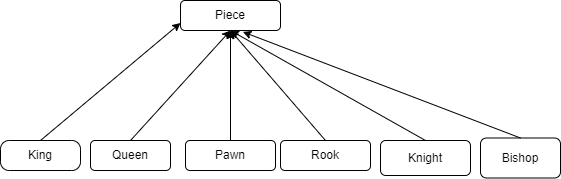

The diagram above was exported from draw.io. Its source (the exported page's mxGraphModel, read from the mxfile embedded in the PNG):
<mxGraphModel dx="1038" dy="547" grid="1" gridSize="10" guides="1" tooltips="1" connect="1" arrows="1" fold="1" page="1" pageScale="1" pageWidth="827" pageHeight="1169" math="0" shadow="0">
  <root>
    <mxCell id="WIyWlLk6GJQsqaUBKTNV-0" />
    <mxCell id="WIyWlLk6GJQsqaUBKTNV-1" parent="WIyWlLk6GJQsqaUBKTNV-0" />
    <mxCell id="ul-6vypYwsNgJrA7M04g-0" value="Piece" style="rounded=1;whiteSpace=wrap;html=1;" vertex="1" parent="WIyWlLk6GJQsqaUBKTNV-1">
      <mxGeometry x="390" y="110" width="100" height="30" as="geometry" />
    </mxCell>
    <mxCell id="ul-6vypYwsNgJrA7M04g-1" value="Pawn" style="rounded=1;whiteSpace=wrap;html=1;" vertex="1" parent="WIyWlLk6GJQsqaUBKTNV-1">
      <mxGeometry x="395" y="250" width="90" height="30" as="geometry" />
    </mxCell>
    <mxCell id="ul-6vypYwsNgJrA7M04g-2" value="Knight" style="rounded=1;whiteSpace=wrap;html=1;" vertex="1" parent="WIyWlLk6GJQsqaUBKTNV-1">
      <mxGeometry x="590" y="250" width="90" height="35" as="geometry" />
    </mxCell>
    <mxCell id="ul-6vypYwsNgJrA7M04g-3" value="Bishop" style="rounded=1;whiteSpace=wrap;html=1;" vertex="1" parent="WIyWlLk6GJQsqaUBKTNV-1">
      <mxGeometry x="690" y="247.5" width="80" height="40" as="geometry" />
    </mxCell>
    <mxCell id="ul-6vypYwsNgJrA7M04g-4" value="Rook" style="rounded=1;whiteSpace=wrap;html=1;" vertex="1" parent="WIyWlLk6GJQsqaUBKTNV-1">
      <mxGeometry x="490" y="250" width="90" height="30" as="geometry" />
    </mxCell>
    <mxCell id="ul-6vypYwsNgJrA7M04g-5" value="King" style="rounded=1;whiteSpace=wrap;html=1;arcSize=29;" vertex="1" parent="WIyWlLk6GJQsqaUBKTNV-1">
      <mxGeometry x="210" y="250" width="80" height="30" as="geometry" />
    </mxCell>
    <mxCell id="ul-6vypYwsNgJrA7M04g-6" value="Queen" style="rounded=1;whiteSpace=wrap;html=1;" vertex="1" parent="WIyWlLk6GJQsqaUBKTNV-1">
      <mxGeometry x="300" y="250" width="80" height="30" as="geometry" />
    </mxCell>
    <mxCell id="ul-6vypYwsNgJrA7M04g-9" value="" style="endArrow=classic;html=1;rounded=0;exitX=0.5;exitY=0;exitDx=0;exitDy=0;entryX=0;entryY=0.75;entryDx=0;entryDy=0;" edge="1" parent="WIyWlLk6GJQsqaUBKTNV-1" source="ul-6vypYwsNgJrA7M04g-5" target="ul-6vypYwsNgJrA7M04g-0">
      <mxGeometry width="50" height="50" relative="1" as="geometry">
        <mxPoint x="390" y="310" as="sourcePoint" />
        <mxPoint x="440" y="260" as="targetPoint" />
      </mxGeometry>
    </mxCell>
    <mxCell id="ul-6vypYwsNgJrA7M04g-10" value="" style="endArrow=classic;html=1;rounded=0;exitX=0.5;exitY=0;exitDx=0;exitDy=0;entryX=0.5;entryY=1;entryDx=0;entryDy=0;" edge="1" parent="WIyWlLk6GJQsqaUBKTNV-1" source="ul-6vypYwsNgJrA7M04g-6" target="ul-6vypYwsNgJrA7M04g-0">
      <mxGeometry width="50" height="50" relative="1" as="geometry">
        <mxPoint x="390" y="310" as="sourcePoint" />
        <mxPoint x="440" y="260" as="targetPoint" />
      </mxGeometry>
    </mxCell>
    <mxCell id="ul-6vypYwsNgJrA7M04g-11" value="" style="endArrow=classic;html=1;rounded=0;exitX=0.5;exitY=0;exitDx=0;exitDy=0;entryX=0.5;entryY=1;entryDx=0;entryDy=0;" edge="1" parent="WIyWlLk6GJQsqaUBKTNV-1" source="ul-6vypYwsNgJrA7M04g-1" target="ul-6vypYwsNgJrA7M04g-0">
      <mxGeometry width="50" height="50" relative="1" as="geometry">
        <mxPoint x="390" y="310" as="sourcePoint" />
        <mxPoint x="440" y="260" as="targetPoint" />
      </mxGeometry>
    </mxCell>
    <mxCell id="ul-6vypYwsNgJrA7M04g-12" value="" style="endArrow=classic;html=1;rounded=0;exitX=0.5;exitY=0;exitDx=0;exitDy=0;entryX=0.5;entryY=1;entryDx=0;entryDy=0;" edge="1" parent="WIyWlLk6GJQsqaUBKTNV-1" source="ul-6vypYwsNgJrA7M04g-4" target="ul-6vypYwsNgJrA7M04g-0">
      <mxGeometry width="50" height="50" relative="1" as="geometry">
        <mxPoint x="390" y="310" as="sourcePoint" />
        <mxPoint x="440" y="260" as="targetPoint" />
      </mxGeometry>
    </mxCell>
    <mxCell id="ul-6vypYwsNgJrA7M04g-13" value="" style="endArrow=classic;html=1;rounded=0;exitX=0.5;exitY=0;exitDx=0;exitDy=0;entryX=0.5;entryY=1;entryDx=0;entryDy=0;" edge="1" parent="WIyWlLk6GJQsqaUBKTNV-1" source="ul-6vypYwsNgJrA7M04g-2" target="ul-6vypYwsNgJrA7M04g-0">
      <mxGeometry width="50" height="50" relative="1" as="geometry">
        <mxPoint x="390" y="310" as="sourcePoint" />
        <mxPoint x="440" y="260" as="targetPoint" />
      </mxGeometry>
    </mxCell>
    <mxCell id="ul-6vypYwsNgJrA7M04g-14" value="" style="endArrow=classic;html=1;rounded=0;exitX=0.5;exitY=0;exitDx=0;exitDy=0;entryX=0.624;entryY=1.047;entryDx=0;entryDy=0;entryPerimeter=0;" edge="1" parent="WIyWlLk6GJQsqaUBKTNV-1" source="ul-6vypYwsNgJrA7M04g-3" target="ul-6vypYwsNgJrA7M04g-0">
      <mxGeometry width="50" height="50" relative="1" as="geometry">
        <mxPoint x="390" y="310" as="sourcePoint" />
        <mxPoint x="440" y="260" as="targetPoint" />
      </mxGeometry>
    </mxCell>
  </root>
</mxGraphModel>